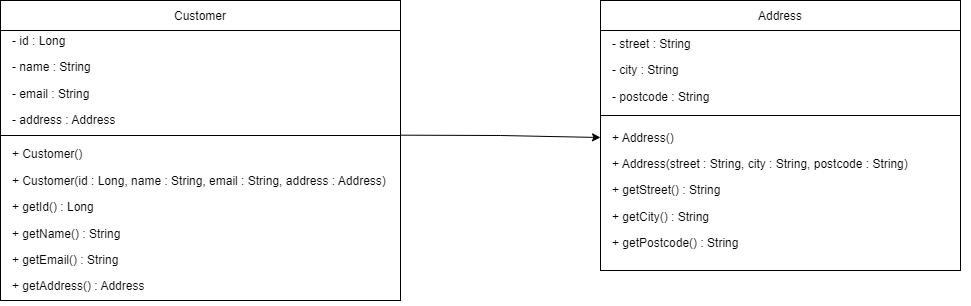

The diagram above was exported from draw.io. Its source (the exported page's mxGraphModel, read from the mxfile embedded in the PNG):
<mxGraphModel dx="1880" dy="1627" grid="1" gridSize="10" guides="1" tooltips="1" connect="1" arrows="1" fold="1" page="1" pageScale="1" pageWidth="850" pageHeight="1100" background="light-dark(#ffffff, #121212)" math="0" shadow="0">
  <root>
    <mxCell id="0" />
    <mxCell id="1" parent="0" />
    <mxCell id="Jz4rUL7RPxYDlf6RsPtm-9" parent="1" style="shape=table;startSize=30;container=1;collapsible=0;childLayout=tableLayout;fixedHeader=1;tableRender=collapsed;swimlaneFillColor=default;" value="Customer" vertex="1">
      <mxGeometry height="300" width="400" x="-250" y="-995" as="geometry" />
    </mxCell>
    <mxCell id="Jz4rUL7RPxYDlf6RsPtm-10" parent="Jz4rUL7RPxYDlf6RsPtm-9" style="shape=tableRow;horizontal=0;startSize=0;swimlaneHead=0;swimlaneBody=0;strokeColor=inherit;collapsible=0;dropTarget=0;fillColor=none;points=[[0,0.5],[1,0.5]];portConstraint=eastwest;fixedHeader=1;" value="" vertex="1">
      <mxGeometry height="105" width="400" y="30" as="geometry" />
    </mxCell>
    <mxCell id="Jz4rUL7RPxYDlf6RsPtm-11" parent="Jz4rUL7RPxYDlf6RsPtm-10" style="shape=partialRectangle;html=1;whiteSpace=wrap;connectable=0;strokeColor=inherit;overflow=hidden;fillColor=none;pointerEvents=1;" value="" vertex="1">
      <mxGeometry height="105" width="400" as="geometry">
        <mxRectangle height="105" width="400" as="alternateBounds" />
      </mxGeometry>
    </mxCell>
    <mxCell id="Jz4rUL7RPxYDlf6RsPtm-12" parent="Jz4rUL7RPxYDlf6RsPtm-9" style="shape=tableRow;horizontal=0;startSize=0;swimlaneHead=0;swimlaneBody=0;strokeColor=inherit;collapsible=0;dropTarget=0;fillColor=none;points=[[0,0.5],[1,0.5]];portConstraint=eastwest;fixedHeader=1;" value="" vertex="1">
      <mxGeometry height="165" width="400" y="135" as="geometry" />
    </mxCell>
    <mxCell id="Jz4rUL7RPxYDlf6RsPtm-13" parent="Jz4rUL7RPxYDlf6RsPtm-12" style="shape=partialRectangle;html=1;whiteSpace=wrap;connectable=0;strokeColor=inherit;overflow=hidden;fillColor=none;pointerEvents=1;" value="" vertex="1">
      <mxGeometry height="165" width="400" as="geometry">
        <mxRectangle height="165" width="400" as="alternateBounds" />
      </mxGeometry>
    </mxCell>
    <mxCell id="twM33jsVMJupyMh0rbgd-1" parent="1" style="shape=table;startSize=30;container=1;collapsible=0;childLayout=tableLayout;fixedHeader=1;tableRender=collapsed;swimlaneFillColor=default;" value="Address" vertex="1">
      <mxGeometry height="270" width="360" x="350" y="-995" as="geometry" />
    </mxCell>
    <mxCell id="twM33jsVMJupyMh0rbgd-2" parent="twM33jsVMJupyMh0rbgd-1" style="shape=tableRow;horizontal=0;startSize=0;swimlaneHead=0;swimlaneBody=0;strokeColor=inherit;collapsible=0;dropTarget=0;fillColor=none;points=[[0,0.5],[1,0.5]];portConstraint=eastwest;fixedHeader=1;" value="" vertex="1">
      <mxGeometry height="85" width="360" y="30" as="geometry" />
    </mxCell>
    <mxCell id="twM33jsVMJupyMh0rbgd-3" parent="twM33jsVMJupyMh0rbgd-2" style="shape=partialRectangle;html=1;whiteSpace=wrap;connectable=0;strokeColor=inherit;overflow=hidden;fillColor=none;pointerEvents=1;" value="" vertex="1">
      <mxGeometry height="85" width="360" as="geometry">
        <mxRectangle height="85" width="360" as="alternateBounds" />
      </mxGeometry>
    </mxCell>
    <mxCell id="twM33jsVMJupyMh0rbgd-4" parent="twM33jsVMJupyMh0rbgd-1" style="shape=tableRow;horizontal=0;startSize=0;swimlaneHead=0;swimlaneBody=0;strokeColor=inherit;collapsible=0;dropTarget=0;fillColor=none;points=[[0,0.5],[1,0.5]];portConstraint=eastwest;fixedHeader=1;" value="" vertex="1">
      <mxGeometry height="155" width="360" y="115" as="geometry" />
    </mxCell>
    <mxCell id="twM33jsVMJupyMh0rbgd-5" parent="twM33jsVMJupyMh0rbgd-4" style="shape=partialRectangle;html=1;whiteSpace=wrap;connectable=0;strokeColor=inherit;overflow=hidden;fillColor=none;pointerEvents=1;" value="" vertex="1">
      <mxGeometry height="155" width="360" as="geometry">
        <mxRectangle height="155" width="360" as="alternateBounds" />
      </mxGeometry>
    </mxCell>
    <mxCell id="twM33jsVMJupyMh0rbgd-6" parent="1" style="text;html=1;whiteSpace=wrap;strokeColor=none;fillColor=none;align=left;verticalAlign=middle;rounded=0;" value="&lt;p&gt;- id : Long&lt;/p&gt;&lt;p&gt;- name : String&lt;/p&gt;&lt;p&gt;- email : String&lt;/p&gt;&lt;p style=&quot;&quot;&gt;- address : Address&lt;/p&gt;" vertex="1">
      <mxGeometry height="30" width="150" x="-240" y="-930" as="geometry" />
    </mxCell>
    <mxCell id="twM33jsVMJupyMh0rbgd-7" parent="1" style="text;html=1;whiteSpace=wrap;strokeColor=none;fillColor=none;align=left;verticalAlign=middle;rounded=0;" value="&lt;p&gt;+ Customer()&lt;/p&gt;&lt;p&gt;+ Customer(id : Long, name : String, email : String, address : Address)&lt;/p&gt;&lt;p&gt;+ getId() : Long&lt;/p&gt;&lt;p&gt;+ getName() : String&lt;/p&gt;&lt;p&gt;+ getEmail() : String&lt;/p&gt;&lt;p&gt;+ getAddress() : Address&lt;/p&gt;" vertex="1">
      <mxGeometry height="30" width="390" x="-240" y="-790" as="geometry" />
    </mxCell>
    <mxCell id="twM33jsVMJupyMh0rbgd-9" parent="1" style="text;html=1;whiteSpace=wrap;strokeColor=none;fillColor=none;align=left;verticalAlign=middle;rounded=0;" value="&lt;p&gt;- street : String&lt;/p&gt;&lt;p&gt;- city : String&lt;/p&gt;&lt;p&gt;- postcode : String&lt;/p&gt;" vertex="1">
      <mxGeometry height="30" width="110" x="360" y="-940" as="geometry" />
    </mxCell>
    <mxCell id="twM33jsVMJupyMh0rbgd-10" parent="1" style="text;html=1;whiteSpace=wrap;strokeColor=none;fillColor=none;align=left;verticalAlign=middle;rounded=0;" value="&lt;p&gt;+ Address()&lt;/p&gt;&lt;p&gt;+ Address(street : String, city : String, postcode : String)&lt;/p&gt;&lt;p&gt;+ getStreet() : String&lt;/p&gt;&lt;p&gt;+ getCity() : String&lt;/p&gt;&lt;p&gt;+ getPostcode() : String&lt;/p&gt;" vertex="1">
      <mxGeometry height="30" width="360" x="360" y="-820" as="geometry" />
    </mxCell>
    <mxCell id="twM33jsVMJupyMh0rbgd-11" edge="1" parent="1" source="Jz4rUL7RPxYDlf6RsPtm-12" style="endArrow=classic;html=1;rounded=0;exitX=1.001;exitY=-0.002;exitDx=0;exitDy=0;exitPerimeter=0;entryX=0;entryY=0.142;entryDx=0;entryDy=0;entryPerimeter=0;" target="twM33jsVMJupyMh0rbgd-4" value="">
      <mxGeometry height="50" relative="1" width="50" x="-0.0322" as="geometry">
        <Array as="points">
          <mxPoint x="250" y="-860" />
        </Array>
        <mxPoint x="210" y="-740" as="sourcePoint" />
        <mxPoint x="260" y="-790" as="targetPoint" />
      </mxGeometry>
    </mxCell>
  </root>
</mxGraphModel>